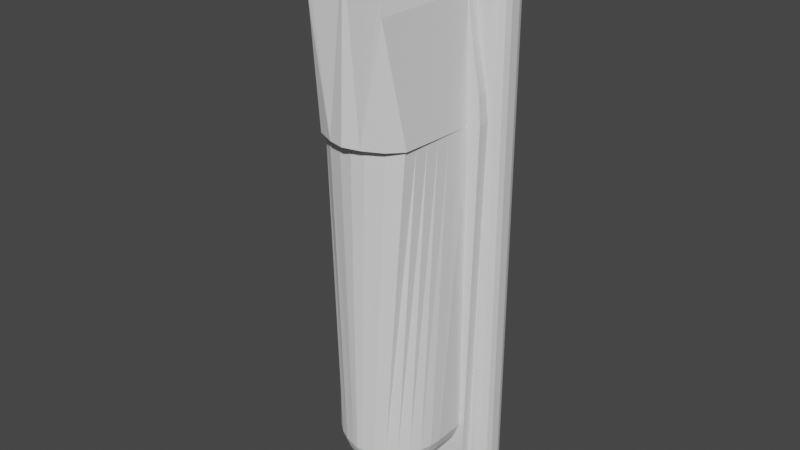 # Source: walllampblend.blend  (saved by Blender 3.3.6; exported with 4.5.12 LTS)
import bpy
from mathutils import Matrix  # noqa: F401  (used for matrix-valued properties, if any)

bpy.ops.wm.read_factory_settings(use_empty=True)
scene = bpy.context.scene
scene.name = 'Scene'

# ---- collections
col_collection = bpy.data.collections.new('Collection'); scene.collection.children.link(col_collection)

# ---- materials (node trees are filled in below, after node groups)
mat_material = bpy.data.materials.new('Material')
mat_material.alpha_threshold = 0.0
mat_material.use_transparent_shadow = False
mat_material.roughness = 0.5
mat_material.line_color = (0.0, 0.0, 0.0, 1.0)

# ---- material node trees
mat_material.use_nodes = True; mat_material.node_tree.nodes.clear()
_N = mat_material.node_tree.nodes; _L = mat_material.node_tree.links
n0 = _N.new('ShaderNodeOutputMaterial'); n0.name = 'Material Output'; n0.location = (300, 300)
n1 = _N.new('ShaderNodeBsdfPrincipled'); n1.name = 'Principled BSDF'; n1.location = (10, 300)
n1.distribution = 'GGX'
n1.subsurface_method = 'RANDOM_WALK_SKIN'
n1.inputs[3].default_value = 1.45
n1.inputs[27].default_value = (0.0, 0.0, 0.0, 1.0)
n1.inputs[28].default_value = 1.0
_L.new(n1.outputs[0], n0.inputs[0])
n0.is_active_output = True

# ---- world
world_world = bpy.data.worlds.new('World'); scene.world = world_world
world_world.use_nodes = True; world_world.node_tree.nodes.clear()
_N = world_world.node_tree.nodes; _L = world_world.node_tree.links
n0 = _N.new('ShaderNodeOutputWorld'); n0.name = 'World Output'; n0.location = (300, 300)
n1 = _N.new('ShaderNodeBackground'); n1.name = 'Background'; n1.location = (10, 300)
n1.inputs[0].default_value = (0.05088, 0.05088, 0.05088, 1.0)
_L.new(n1.outputs[0], n0.inputs[0])
n0.is_active_output = True
world_world.color = (0.05088, 0.05088, 0.05088)
world_world.use_sun_shadow = False
world_world.sun_shadow_jitter_overblur = 0.0

# ---- meshes
me_cube = bpy.data.meshes.new('Cube')
me_cube.from_pydata([(0.3324, -0.02268, -1.221), (0.3238, -0.04844, -1.221), (0.3286, -0.02221, -1.25), (0.3205, -0.04735, -1.25), (0.3204, -0.02046, -1.274), (0.3136, -0.04328, -1.273), (0.3128, -0.01906, -1.288), (0.3076, -0.04002, -1.285), (0.2256, -0.0833, -1.276), (0.2256, -0.07243, -1.293), (0.2543, -0.07912, -1.277), (0.2541, -0.06891, -1.293), (0.2801, -0.0833, -1.221), (0.281, -0.07906, -1.25), (0.2795, -0.06997, -1.275), (0.278, -0.06134, -1.289), (0.3039, -0.06834, -1.221), (0.303, -0.06493, -1.25), (0.2988, -0.05805, -1.273), (0.2955, -0.05206, -1.285), (0.2256, -0.02268, -1.328), (0.2544, -0.02226, -1.324), (0.2787, -0.02047, -1.316), (0.2968, -0.01854, -1.306), (0.2256, -0.04844, -1.32), (0.2541, -0.04747, -1.316), (0.2775, -0.0433, -1.309), (0.2943, -0.03879, -1.301), (-0.2303, -0.02268, -1.328), (-0.2303, -0.04844, -1.32), (-0.2589, -0.02221, -1.324), (-0.2587, -0.04735, -1.316), (-0.2833, -0.02046, -1.316), (-0.2822, -0.04328, -1.309), (-0.3015, -0.01854, -1.306), (-0.299, -0.03879, -1.301), (-0.2848, -0.0833, -1.221), (-0.3086, -0.06834, -1.221), (-0.2857, -0.07912, -1.25), (-0.3075, -0.06505, -1.25), (-0.2303, -0.0833, -1.276), (-0.2593, -0.07906, -1.277), (-0.2842, -0.06997, -1.275), (-0.3035, -0.05809, -1.273), (-0.2303, -0.07243, -1.293), (-0.2589, -0.0688, -1.293), (-0.2828, -0.06132, -1.289), (-0.3002, -0.05207, -1.285), (-0.3371, -0.02268, -1.221), (-0.3332, -0.02226, -1.25), (-0.325, -0.02047, -1.274), (-0.3175, -0.01907, -1.288), (-0.3285, -0.04844, -1.221), (-0.3251, -0.04747, -1.25), (-0.3182, -0.0433, -1.273), (-0.3122, -0.04003, -1.285), (0.3324, 0.0, -1.221), (0.3286, 0.0, -1.25), (0.3204, 0.0, -1.274), (0.3128, 0.0, -1.288), (0.2256, 0.0, -1.328), (0.2544, 0.0, -1.324), (0.2787, 0.0, -1.316), (0.2968, 0.0, -1.306), (-0.2303, 0.0, -1.328), (-0.2589, 0.0, -1.324), (-0.2833, 0.0, -1.316), (-0.3015, 0.0, -1.306), (-0.3371, 0.0, -1.221), (-0.3332, 0.0, -1.25), (-0.325, 0.0, -1.274), (-0.3175, 0.0, -1.288), (-0.2848, -0.08321, 0.0), (-0.3086, -0.06826, 0.0), (-0.3284, -0.04842, 0.0), (-0.337, -0.02267, 0.0), (0.2801, -0.08322, 0.0), (0.3039, -0.06827, 0.0), (0.3238, -0.04842, 0.0), (0.3323, -0.02267, 0.0), (-0.337, 0.0, 0.0), (0.3323, 0.0, 0.0)], [], [(2, 4, 58, 57), (20, 28, 64, 60), (28, 30, 65, 64), (0, 1, 3, 2), (1, 16, 17, 3), (34, 51, 71, 67), (2, 3, 5, 4), (3, 17, 18, 5), (32, 34, 67, 66), (4, 5, 7, 6), (5, 18, 19, 7), (8, 9, 11, 10), (9, 24, 25, 11), (40, 8, 10, 14, 13, 12, 76, 72, 36, 38, 42, 41), (10, 11, 15, 14), (11, 25, 26, 15), (12, 13, 17, 16), (13, 14, 18, 17), (14, 15, 19, 18), (15, 26, 27, 19), (51, 50, 70, 71), (50, 49, 69, 70), (49, 48, 68, 69), (20, 21, 25, 24), (21, 22, 26, 25), (22, 23, 27, 26), (23, 6, 7, 27), (7, 19, 27), (0, 2, 57, 56), (79, 0, 56, 81), (30, 32, 66, 65), (6, 23, 63, 59), (28, 29, 31, 30), (29, 44, 45, 31), (4, 6, 59, 58), (30, 31, 33, 32), (31, 45, 46, 33), (23, 22, 62, 63), (32, 33, 35, 34), (33, 46, 47, 35), (36, 37, 39, 38), (37, 52, 53, 39), (38, 39, 43, 42), (39, 53, 54, 43), (40, 41, 45, 44), (41, 42, 46, 45), (42, 43, 47, 46), (43, 54, 55, 47), (22, 21, 61, 62), (48, 49, 53, 52), (49, 50, 54, 53), (50, 51, 55, 54), (51, 34, 35, 55), (35, 47, 55), (76, 12, 16, 77), (77, 16, 1, 78), (78, 1, 0, 79), (21, 20, 60, 61), (28, 20, 24, 29), (29, 24, 9, 44), (44, 9, 8, 40), (48, 75, 80, 68), (52, 74, 75, 48), (37, 73, 74, 52), (36, 72, 73, 37)])
_uv = me_cube.uv_layers.new(name='UVMap')
_uv.uv.foreach_set('vector', [0.3844, 0.6901, 0.382, 0.688, 0.3815, 0.6655, 0.3841, 0.6668, 0.3307, 0.6899, 0.1693, 0.6899, 0.1688, 0.6663, 0.3312, 0.6663, 0.1693, 0.6899, 0.1591, 0.6901, 0.1578, 0.6668, 0.1688, 0.6663, 0.3873, 0.6899, 0.3873, 0.7058, 0.3845, 0.7048, 0.3844, 0.6901, 0.3873, 0.7058, 0.3873, 0.7667, 0.3845, 0.7671, 0.3845, 0.7048, 0.1437, 0.6855, 0.1201, 0.6847, 0.1222, 0.6638, 0.1405, 0.6643, 0.3844, 0.6901, 0.3845, 0.7048, 0.3822, 0.701, 0.382, 0.688, 0.3845, 0.7048, 0.3845, 0.7671, 0.3822, 0.7685, 0.3822, 0.701, 0.1504, 0.688, 0.1437, 0.6855, 0.1405, 0.6643, 0.1486, 0.6655, 0.382, 0.688, 0.3822, 0.701, 0.381, 0.6979, 0.3804, 0.6862, 0.3822, 0.701, 0.3822, 0.7685, 0.377, 0.7697, 0.381, 0.6979, 0.382, 0.7944, 0.3769, 0.7944, 0.3769, 0.7843, 0.3819, 0.7843, 0.3306, 0.7623, 0.3306, 0.7058, 0.3406, 0.7049, 0.3408, 0.763, 0.382, 0.9556, 0.382, 0.7944, 0.3819, 0.7843, 0.382, 0.7754, 0.3845, 0.7748, 0.3873, 0.7751, 0.5001, 0.7751, 0.5001, 0.9749, 0.3873, 0.9749, 0.3845, 0.9752, 0.382, 0.9747, 0.3819, 0.9658, 0.3819, 0.7843, 0.3769, 0.7843, 0.3769, 0.7759, 0.382, 0.7754, 0.3408, 0.763, 0.3406, 0.7049, 0.3489, 0.701, 0.3493, 0.7647, 0.3873, 0.7751, 0.3845, 0.7748, 0.3845, 0.7671, 0.3873, 0.7667, 0.3845, 0.7748, 0.382, 0.7754, 0.3822, 0.7685, 0.3845, 0.7671, 0.382, 0.7754, 0.3769, 0.7759, 0.377, 0.7697, 0.3822, 0.7685, 0.3493, 0.7647, 0.3489, 0.701, 0.3549, 0.6968, 0.3554, 0.7627, 0.3769, 0.06216, 0.3819, 0.06201, 0.3806, 0.0845, 0.3764, 0.0848, 0.3819, 0.06201, 0.3844, 0.05984, 0.3841, 0.08337, 0.3806, 0.0845, 0.3844, 0.05984, 0.3873, 0.06015, 0.3871, 0.08373, 0.3841, 0.08337, 0.3307, 0.6899, 0.341, 0.6902, 0.3406, 0.7049, 0.3306, 0.7058, 0.341, 0.6902, 0.3497, 0.688, 0.3489, 0.701, 0.3406, 0.7049, 0.3497, 0.688, 0.3564, 0.6855, 0.3549, 0.6968, 0.3489, 0.701, 0.3564, 0.6855, 0.3804, 0.6862, 0.381, 0.6979, 0.3549, 0.6968, 0.3597, 0.7045, 0.3554, 0.7627, 0.3549, 0.6968, 0.3873, 0.6899, 0.3844, 0.6901, 0.3841, 0.6668, 0.3871, 0.6663, 0.5001, 0.6899, 0.3873, 0.6899, 0.3871, 0.6663, 0.5001, 0.6663, 0.1591, 0.6901, 0.1504, 0.688, 0.1486, 0.6655, 0.1578, 0.6668, 0.3804, 0.6862, 0.3564, 0.6855, 0.3601, 0.6643, 0.3811, 0.6645, 0.1693, 0.6899, 0.1694, 0.7058, 0.1594, 0.7048, 0.1591, 0.6901, 0.1694, 0.7058, 0.1694, 0.7623, 0.1592, 0.7631, 0.1594, 0.7048, 0.382, 0.688, 0.3804, 0.6862, 0.3811, 0.6645, 0.3815, 0.6655, 0.1591, 0.6901, 0.1594, 0.7048, 0.1511, 0.701, 0.1504, 0.688, 0.1594, 0.7048, 0.1592, 0.7631, 0.1507, 0.7648, 0.1511, 0.701, 0.3564, 0.6855, 0.3497, 0.688, 0.3514, 0.6654, 0.3601, 0.6643, 0.1504, 0.688, 0.1511, 0.701, 0.1451, 0.6968, 0.1437, 0.6855, 0.1511, 0.701, 0.1507, 0.7648, 0.1422, 0.7627, 0.1451, 0.6968, 0.3873, 0.9749, 0.3873, 1.0, 0.3845, 1.0, 0.3845, 0.9752, 0.3873, 0.0, 0.3873, 0.04422, 0.3845, 0.04513, 0.3845, 0.0, 0.3845, 0.9752, 0.3845, 1.0, 0.3822, 1.0, 0.382, 0.9747, 0.3845, 0.0, 0.3845, 0.04513, 0.3822, 0.04903, 0.3822, 0.0, 0.382, 0.9556, 0.3819, 0.9658, 0.3769, 0.9657, 0.3769, 0.9556, 0.3819, 0.9658, 0.382, 0.9747, 0.3769, 0.9741, 0.3769, 0.9657, 0.382, 0.9747, 0.3822, 1.0, 0.377, 0.9854, 0.3769, 0.9741, 0.3822, 0.0, 0.3822, 0.04903, 0.377, 0.05209, 0.377, 0.0, 0.3497, 0.688, 0.341, 0.6902, 0.3422, 0.6666, 0.3514, 0.6654, 0.3873, 0.06015, 0.3844, 0.05984, 0.3845, 0.04513, 0.3873, 0.04422, 0.3844, 0.05984, 0.3819, 0.06201, 0.3822, 0.04903, 0.3845, 0.04513, 0.3819, 0.06201, 0.3769, 0.06216, 0.377, 0.05209, 0.3822, 0.04903, 0.1201, 0.6847, 0.1437, 0.6855, 0.1451, 0.6968, 0.1202, 0.7045, 0.1451, 0.6968, 0.1422, 0.7627, 0.1202, 0.7045, 0.5001, 0.7751, 0.3873, 0.7751, 0.3873, 0.7667, 0.5001, 0.7667, 0.5001, 0.7667, 0.3873, 0.7667, 0.3873, 0.7058, 0.5001, 0.7058, 0.5001, 0.7058, 0.3873, 0.7058, 0.3873, 0.6899, 0.5001, 0.6899, 0.341, 0.6902, 0.3307, 0.6899, 0.3312, 0.6663, 0.3422, 0.6666, 0.1693, 0.6899, 0.3307, 0.6899, 0.3306, 0.7058, 0.1694, 0.7058, 0.1694, 0.7058, 0.3306, 0.7058, 0.3306, 0.7623, 0.1694, 0.7623, 0.3769, 0.9556, 0.3769, 0.7944, 0.382, 0.7944, 0.382, 0.9556, 0.3873, 0.06015, 0.5001, 0.06014, 0.5001, 0.08371, 0.3871, 0.08373, 0.3873, 0.04422, 0.5001, 0.04425, 0.5001, 0.06014, 0.3873, 0.06015, 0.3873, 0.0, 0.5001, 0.0, 0.5001, 0.04425, 0.3873, 0.04422, 0.3873, 0.9749, 0.5001, 0.9749, 0.5001, 1.0, 0.3873, 1.0])
me_cube.materials.append(mat_material)
me_cube.use_mirror_vertex_groups = False
me_cube.update()
me_circle = bpy.data.meshes.new('Circle')
me_circle.from_pydata([(0.0, 1.112, 3.875), (0.0, -1.032, 3.709), (-1.051, 1.112, 3.066), (-0.8024, -1.029, 2.96), (-0.9874, 1.112, 3.296), (-0.7135, -1.032, 3.212), (-0.5699, -1.032, 3.423), (-0.422, -1.032, 3.544), (-0.2533, -1.032, 3.635), (-0.1397, 1.112, 3.863), (-0.07022, -1.032, 3.69), (-0.8512, -1.021, 2.618), (-0.7836, -0.8842, 0.06882), (-1.061, -0.5878, 0.06882), (-1.158, 1.112, 0.06882), (-0.3689, -1.082, 0.06882), (-0.6904, -0.7549, 0.02238), (-0.9887, -0.5452, 0.02238), (-1.165, 1.112, 0.0668), (-0.3094, -0.8918, 0.02238), (0.0, -0.9354, 0.02238), (0.0, 1.112, 0.0668), (-0.4659, 1.112, 0.0668), (-0.4659, -0.398, 0.0668), (0.0, 1.509, 3.875), (-1.051, 1.509, 3.066), (-0.9874, 1.509, 3.296), (-0.1397, 1.509, 3.863), (-1.158, 1.504, 0.2808), (-0.3689, 1.504, 0.2808), (-1.165, 1.509, 0.0668), (0.0, 1.509, 0.0668), (-0.3713, 1.509, 0.0668), (0.0, 0.1507, -7.993), (0.0, -0.1084, -7.917), (0.0, -0.8369, -7.199), (0.0, -0.7141, -7.428), (0.0, -0.549, -7.629), (0.0, -0.3478, -7.795), (0.0, -0.1182, -7.917), (0.0, 0.131, -7.993), (-0.1102, -0.8133, -7.199), (-0.08626, -0.6929, -7.428), (-0.05404, -0.531, -7.629), (-0.01478, -0.3336, -7.795), (0.0, 0.1359, -7.993), (-0.3792, -0.8227, -6.945), (-0.3404, -0.7435, -7.199), (-0.2934, -0.6301, -7.428), (-0.2302, -0.4775, -7.629), (-0.1532, -0.2916, -7.795), (-0.06532, -0.07948, -7.917), (-0.5525, -0.6301, -7.199), (-0.4843, -0.5281, -7.428), (-0.3925, -0.3907, -7.629), (-0.2807, -0.2234, -7.795), (-0.1532, -0.03252, -7.917), (-0.01478, 0.1746, -7.993), (-0.8037, -0.5392, -6.945), (-0.7384, -0.4775, -7.199), (-0.6516, -0.3907, -7.428), (-0.5348, -0.274, -7.629), (-0.3925, -0.1317, -7.795), (-0.2302, 0.03068, -7.917), (-0.05404, 0.2068, -7.993), (0.0, 0.39, -8.018), (-0.891, -0.2916, -7.199), (-0.7889, -0.2234, -7.428), (-0.6516, -0.1317, -7.629), (-0.4843, -0.01986, -7.795), (-0.2934, 0.1077, -7.917), (-0.08626, 0.2461, -7.993), (-1.004, -0.07948, -7.199), (-0.891, -0.03252, -7.428), (-0.7384, 0.03068, -7.629), (-0.5525, 0.1077, -7.795), (-0.3404, 0.1956, -7.917), (-0.1102, 0.2909, -7.993), (-1.074, 0.1507, -7.199), (-0.9538, 0.1746, -7.428), (-0.7918, 0.2068, -7.629), (-0.5945, 0.2461, -7.795), (-0.3693, 0.2909, -7.917), (-0.1249, 0.3395, -7.993), (-1.098, 0.39, -7.199), (-0.975, 0.39, -7.428), (-0.8099, 0.39, -7.629), (-0.6086, 0.39, -7.795), (-0.379, 0.39, -7.917), (-0.1299, 0.39, -7.993), (0.0, -0.9223, -6.945), (-0.1338, -0.8972, -6.945), (-0.6055, -0.7019, -6.945), (-0.9665, -0.341, -6.945), (-1.087, -0.1148, -6.945), (-1.162, 0.1305, -6.945), (-1.187, 0.3857, -6.945), (0.0, 1.112, -8.018), (-1.098, 1.112, -7.199), (-0.975, 1.112, -7.428), (-0.8099, 1.112, -7.629), (-0.6086, 1.112, -7.795), (-0.379, 1.112, -7.917), (-0.1299, 1.112, -7.993), (-1.187, 1.112, -6.945), (-1.018, -0.2569, 0.02978), (-1.047, 0.03138, 0.03718), (-1.077, 0.3197, 0.04459), (-1.106, 0.608, 0.05199), (-1.135, 0.8963, 0.0594), (-0.5824, 1.112, 0.0668), (-0.6988, 1.112, 0.0668), (-0.8152, 1.112, 0.0668), (-0.9317, 1.112, 0.0668), (-1.048, 1.112, 0.0668), (-0.07507, 1.112, 0.0668), (-0.1728, 1.112, 0.0668), (-0.2705, 1.112, 0.0668), (-0.3682, 1.112, 0.0668), (-0.553, -0.4225, 0.0594), (-0.6402, -0.4471, 0.05199), (-0.7273, -0.4716, 0.04459), (-0.8144, -0.4962, 0.03718), (-0.9016, -0.5207, 0.02978), (0.0, -0.398, 0.0668), (-0.07507, -0.398, 0.0668), (-0.1728, -0.398, 0.0668), (-0.2705, -0.398, 0.0668), (-0.3682, -0.398, 0.0668), (0.0, 0.1295, 0.0668), (0.0, 0.3933, 0.0668), (0.0, 0.6571, 0.0668), (-0.4659, -0.1342, 0.0668), (-0.4659, 0.1295, 0.0668), (-0.4659, 0.3933, 0.0668), (-0.4659, 0.6571, 0.0668), (-0.4659, 0.9208, 0.0668), (-0.07507, 0.9208, 0.0668), (-0.1728, 0.9208, 0.0668), (-0.2705, 0.9208, 0.0668), (-0.3682, 0.9208, 0.0668), (-0.07507, 0.6571, 0.0668), (-0.1728, 0.6571, 0.0668), (-0.2705, 0.6571, 0.0668), (-0.3682, 0.6571, 0.0668), (-0.07507, 0.3933, 0.0668), (-0.1728, 0.3933, 0.0668), (-0.2705, 0.3933, 0.0668), (-0.3682, 0.3933, 0.0668), (-0.07507, 0.1295, 0.0668), (-0.1728, 0.1295, 0.0668), (-0.2705, 0.1295, 0.0668), (-0.3682, 0.1295, 0.0668), (-0.07507, -0.1342, 0.0668), (-0.1728, -0.1342, 0.0668), (-0.2705, -0.1342, 0.0668), (-0.3682, -0.1342, 0.0668), (0.0, 0.9208, 0.0668), (0.0, -0.1342, 0.0668), (-0.5775, 0.9167, 0.06557), (-0.689, 0.9127, 0.06433), (-0.8006, 0.9086, 0.0631), (-0.9121, 0.9045, 0.06186), (-1.024, 0.9004, 0.06063), (-0.5726, 0.6489, 0.06433), (-0.6793, 0.6407, 0.06186), (-0.7859, 0.6325, 0.0594), (-0.8926, 0.6244, 0.05693), (-0.9993, 0.6162, 0.05446), (-0.5677, 0.381, 0.0631), (-0.6695, 0.3688, 0.0594), (-0.7713, 0.3565, 0.05569), (-0.873, 0.3442, 0.05199), (-0.9748, 0.332, 0.04829), (-0.5628, 0.1132, 0.06186), (-0.6597, 0.09682, 0.05693), (-0.7566, 0.08046, 0.05199), (-0.8535, 0.0641, 0.04706), (-0.9504, 0.04774, 0.04212), (-0.5579, -0.1547, 0.06063), (-0.6499, -0.1751, 0.05446), (-0.742, -0.1956, 0.04829), (-0.834, -0.216, 0.04212), (-0.926, -0.2365, 0.03595), (0.0, -1.181, 0.07614), (0.0, 1.508, 0.2881), (-1.165, 1.112, -7.631), (0.0, 1.112, -8.045), (-0.4659, 1.112, -8.045), (-0.4659, 1.509, -8.045), (-1.165, 1.509, -7.631), (0.0, 1.509, -8.045), (-1.45, 1.112, 0.05777), (-1.278, 1.509, -7.795), (-1.278, 1.112, -7.795), (0.0, 1.112, -8.211), (-0.4659, 1.112, -8.211), (-0.4659, 1.509, -8.211), (0.0, 1.509, -8.211), (-0.7287, 1.509, -8.204), (-0.8918, 1.509, -8.184), (-1.023, 1.509, -8.152), (-1.22, 1.509, -7.864), (-1.22, 1.112, -7.864), (-1.023, 1.112, -8.152), (-0.8918, 1.112, -8.184), (-0.7287, 1.112, -8.204), (-0.4084, 1.112, 3.823), (-0.6363, 1.112, 3.696), (-0.7879, 1.112, 3.574), (-1.095, 1.112, 2.702), (-0.4084, 1.504, 3.823), (-1.095, 1.504, 2.702), (-0.7879, 1.506, 3.574), (-0.6363, 1.505, 3.696), (0.0, 1.112, 0.2881), (0.0, 1.504, 0.2881), (-1.175, 1.112, 2.092), (-1.208, 1.112, 1.868), (-1.239, 1.112, 1.697), (-1.271, 1.112, 1.525), (-1.302, 1.504, 1.354), (-1.271, 1.504, 1.525), (-1.239, 1.504, 1.697), (-1.208, 1.504, 1.868), (-1.175, 1.504, 2.092), (-1.302, 1.112, 1.354), (-1.158, 1.112, 0.2808), (-1.359, 1.112, 1.009), (-1.404, 1.112, 0.7421), (-1.432, 1.112, 0.3902), (-1.452, 1.112, 0.1769), (-1.45, 1.509, 0.05777), (-1.158, 1.504, 0.2808), (-1.452, 1.507, 0.1769), (-1.432, 1.506, 0.3902), (-1.404, 1.505, 0.7421), (-1.359, 1.504, 1.009)], [], [(11, 15, 184, 1, 10, 8, 7, 6, 5, 3), (2, 3, 5, 4), (4, 5, 6, 209), (209, 6, 7, 208), (208, 7, 8, 207), (207, 8, 10, 9), (9, 10, 1, 0), (13, 14, 18, 109, 108, 107, 106, 105, 17), (12, 13, 17, 16), (15, 19, 20, 184), (210, 11, 3, 2), (15, 12, 16, 19), (9, 0, 24, 27), (2, 4, 26, 25), (11, 12, 15), (12, 11, 13), (11, 210, 14), (13, 11, 14), (207, 9, 27, 211), (23, 19, 16, 17, 123, 122, 121, 120, 119), (183, 123, 17, 105), (4, 209, 213, 26), (14, 210, 212, 28), (156, 128, 23, 132), (124, 20, 19, 23, 128, 127, 126, 125), (28, 29, 32, 30), (30, 32, 189, 190), (18, 30, 190, 186), (65, 33, 45), (45, 34, 39, 40), (65, 40, 45), (35, 90, 91, 41), (36, 35, 41, 42), (37, 36, 42, 43), (38, 37, 43, 44), (39, 38, 44, 34), (43, 42, 48, 49), (44, 43, 49, 50), (34, 44, 50, 51), (45, 34, 51, 33), (41, 91, 46, 47), (42, 41, 47, 48), (65, 33, 57), (47, 46, 92, 52), (48, 47, 52, 53), (49, 48, 53, 54), (50, 49, 54, 55), (51, 50, 55, 56), (33, 51, 56, 57), (54, 53, 60, 61), (55, 54, 61, 62), (56, 55, 62, 63), (57, 56, 63, 64), (65, 57, 64), (52, 92, 58, 59), (53, 52, 59, 60), (65, 64, 71), (59, 58, 93, 66), (60, 59, 66, 67), (61, 60, 67, 68), (62, 61, 68, 69), (63, 62, 69, 70), (64, 63, 70, 71), (69, 68, 74, 75), (70, 69, 75, 76), (71, 70, 76, 77), (65, 71, 77), (66, 93, 94, 72), (67, 66, 72, 73), (68, 67, 73, 74), (72, 94, 95, 78), (73, 72, 78, 79), (74, 73, 79, 80), (75, 74, 80, 81), (76, 75, 81, 82), (77, 76, 82, 83), (65, 77, 83), (82, 81, 87, 88), (83, 82, 88, 89), (65, 83, 89), (78, 95, 96, 84), (79, 78, 84, 85), (80, 79, 85, 86), (81, 80, 86, 87), (90, 20, 19, 91), (91, 19, 16, 46), (46, 16, 17, 92), (92, 17, 105, 58), (58, 105, 106, 93), (93, 106, 107, 94), (94, 107, 108, 95), (95, 108, 109, 96), (87, 86, 100, 101), (88, 87, 101, 102), (65, 89, 103, 97), (89, 88, 102, 103), (96, 109, 18, 104), (85, 84, 98, 99), (84, 96, 104, 98), (86, 85, 99, 100), (118, 140, 136, 22), (140, 144, 135, 136), (144, 148, 134, 135), (148, 152, 133, 134), (152, 156, 132, 133), (21, 157, 137, 115), (115, 137, 138, 116), (116, 138, 139, 117), (117, 139, 140, 118), (157, 131, 141, 137), (137, 141, 142, 138), (138, 142, 143, 139), (139, 143, 144, 140), (131, 130, 145, 141), (141, 145, 146, 142), (142, 146, 147, 143), (143, 147, 148, 144), (130, 129, 149, 145), (145, 149, 150, 146), (146, 150, 151, 147), (147, 151, 152, 148), (129, 158, 153, 149), (149, 153, 154, 150), (150, 154, 155, 151), (151, 155, 156, 152), (158, 124, 125, 153), (153, 125, 126, 154), (154, 126, 127, 155), (155, 127, 128, 156), (114, 163, 109, 18), (163, 168, 108, 109), (168, 173, 107, 108), (173, 178, 106, 107), (178, 183, 105, 106), (22, 136, 159, 110), (110, 159, 160, 111), (111, 160, 161, 112), (112, 161, 162, 113), (113, 162, 163, 114), (136, 135, 164, 159), (159, 164, 165, 160), (160, 165, 166, 161), (161, 166, 167, 162), (162, 167, 168, 163), (135, 134, 169, 164), (164, 169, 170, 165), (165, 170, 171, 166), (166, 171, 172, 167), (167, 172, 173, 168), (134, 133, 174, 169), (169, 174, 175, 170), (170, 175, 176, 171), (171, 176, 177, 172), (172, 177, 178, 173), (133, 132, 179, 174), (174, 179, 180, 175), (175, 180, 181, 176), (176, 181, 182, 177), (177, 182, 183, 178), (132, 23, 119, 179), (179, 119, 120, 180), (180, 120, 121, 181), (181, 121, 122, 182), (182, 122, 123, 183), (32, 29, 185, 31), (189, 191, 198, 197), (110, 111, 112, 113, 114, 18, 186, 188, 22), (21, 115, 116, 117, 118, 22, 188, 187), (191, 189, 32, 31), (188, 186, 206, 196), (187, 188, 196, 195), (190, 189, 197, 199), (206, 186, 194, 203, 204, 205), (186, 190, 193, 194), (30, 18, 192, 232), (193, 194, 192, 232), (192, 194, 186, 18), (30, 190, 193, 232), (190, 199, 200, 201, 202, 193), (196, 206, 199, 197), (195, 196, 197, 198), (194, 193, 202, 203), (203, 202, 201, 204), (204, 201, 200, 205), (205, 200, 199, 206), (14, 28, 24, 0), (24, 211, 207, 0), (207, 211, 214, 208), (208, 214, 213, 209), (2, 25, 212, 210), (28, 24, 216), (14, 215, 0), (226, 227, 14, 0, 207, 208, 209, 4, 2, 210, 217, 218, 219, 220), (28, 30, 232, 233), (210, 212, 225, 217), (217, 225, 224, 218), (218, 224, 223, 219), (219, 223, 222, 220), (220, 222, 221, 226), (226, 228, 227), (228, 229, 227), (229, 230, 227), (230, 231, 227), (231, 192, 227), (232, 234, 233), (234, 235, 233), (235, 236, 233), (236, 237, 233), (237, 221, 233), (226, 221, 237, 228), (228, 237, 236, 229), (229, 236, 235, 230), (230, 235, 234, 231), (231, 234, 232, 192), (18, 14, 227, 192), (28, 233, 221, 222, 223, 224, 225, 212, 25, 26, 213, 214, 211, 24)])
_uv = me_circle.uv_layers.new(name='UVMap')
_uv.uv.foreach_set('vector', [0.01105, 0.25, 0.13, 0.25, 0.25, 0.25, 0.0, 1.0, 0.03125, 1.0, 0.0625, 1.0, 0.09375, 1.0, 0.125, 1.0, 0.1519, 0.955, 0.1346, 0.775, 0.1875, 0.5, 0.1346, 0.775, 0.1519, 0.955, 0.1562, 0.5, 0.1562, 0.5, 0.1519, 0.955, 0.125, 1.0, 0.1202, 0.5, 0.1202, 0.5, 0.125, 1.0, 0.09375, 1.0, 0.09587, 0.5, 0.09587, 0.5, 0.09375, 1.0, 0.0625, 1.0, 0.0625, 0.5, 0.0625, 0.5, 0.0625, 1.0, 0.03125, 1.0, 0.03125, 0.5, 0.03125, 0.5, 0.03125, 1.0, 0.0, 1.0, 0.0, 0.5, 0.25, 0.875, 0.25, 0.75, 0.25, 0.75, 0.25, 0.7708, 0.25, 0.7917, 0.25, 0.8125, 0.25, 0.8333, 0.25, 0.8542, 0.25, 0.875, 0.25, 1.0, 0.25, 0.875, 0.25, 0.875, 0.25, 1.0, 0.13, 0.25, 0.13, 0.25, 0.25, 0.25, 0.25, 0.25, 0.2187, 0.5, 0.01105, 0.25, 0.1346, 0.775, 0.1875, 0.5, 0.13, 0.25, 0.01, 0.25, 0.01, 0.25, 0.13, 0.25, 0.03125, 0.5, 0.0, 0.5, 0.0, 0.5, 0.03125, 0.5, 0.1875, 0.5, 0.1562, 0.5, 0.1562, 0.5, 0.1875, 0.5, 0.01105, 0.25, 0.01, 0.25, 0.13, 0.25, 0.25, 1.0, 0.25, 0.9994, 0.25, 0.875, 0.25, 0.9994, 0.2187, 0.5, 0.25, 0.75, 0.25, 0.875, 0.25, 0.9994, 0.25, 0.75, 0.0625, 0.5, 0.03125, 0.5, 0.03125, 0.5, 0.0625, 0.5, 0.39, 0.6719, 0.31, 0.8125, 0.25, 1.0, 0.315, 0.8125, 0.3275, 0.7891, 0.34, 0.7656, 0.3525, 0.7422, 0.365, 0.7188, 0.3775, 0.6953, 0.3387, 0.7591, 0.3275, 0.7891, 0.315, 0.8125, 0.3258, 0.7812, 0.1562, 0.5, 0.1295, 0.5, 0.1295, 0.5, 0.1562, 0.5, 0.25, 0.75, 0.2187, 0.5, 0.25, 0.4396, 0.25, 0.75, 0.4162, 0.6263, 0.4025, 0.6484, 0.39, 0.6719, 0.4033, 0.6484, 0.465, 0.5312, 0.37, 0.625, 0.31, 0.8125, 0.39, 0.6719, 0.4025, 0.6484, 0.415, 0.625, 0.4275, 0.6016, 0.44, 0.5781, 0.25, 0.75, 0.63, 0.25, 0.63, 0.25, 0.25, 0.75, 0.25, 0.75, 0.63, 0.25, 0.25, 0.625, 0.25, 0.75, 0.25, 0.75, 0.25, 0.75, 0.25, 0.75, 0.25, 0.75, 0.2969, 0.0, 0.3125, 0.0625, 0.2812, 0.0625, 0.2812, 0.0625, 0.2812, 0.125, 0.25, 0.125, 0.25, 0.0625, 0.2344, 0.0, 0.25, 0.0625, 0.2188, 0.0625, 0.25, 0.375, 0.25, 0.4375, 0.2188, 0.4375, 0.2188, 0.375, 0.25, 0.3125, 0.25, 0.375, 0.2188, 0.375, 0.2188, 0.3125, 0.25, 0.25, 0.25, 0.3125, 0.2188, 0.3125, 0.2188, 0.25, 0.25, 0.1875, 0.25, 0.25, 0.2188, 0.25, 0.2188, 0.1875, 0.25, 0.125, 0.25, 0.1875, 0.2188, 0.1875, 0.2188, 0.125, 0.2188, 0.25, 0.2188, 0.3125, 0.1875, 0.3125, 0.1875, 0.25, 0.2188, 0.1875, 0.2188, 0.25, 0.1875, 0.25, 0.1875, 0.1875, 0.2188, 0.125, 0.2188, 0.1875, 0.1875, 0.1875, 0.1875, 0.125, 0.2188, 0.0625, 0.2188, 0.125, 0.1875, 0.125, 0.1875, 0.0625, 0.2188, 0.375, 0.2188, 0.4375, 0.1875, 0.4375, 0.1875, 0.375, 0.2188, 0.3125, 0.2188, 0.375, 0.1875, 0.375, 0.1875, 0.3125, 0.1719, 0.0, 0.1875, 0.0625, 0.1563, 0.0625, 0.1875, 0.375, 0.1875, 0.4375, 0.1562, 0.4375, 0.1563, 0.375, 0.1875, 0.3125, 0.1875, 0.375, 0.1563, 0.375, 0.1562, 0.3125, 0.1875, 0.25, 0.1875, 0.3125, 0.1562, 0.3125, 0.1562, 0.25, 0.1875, 0.1875, 0.1875, 0.25, 0.1562, 0.25, 0.1562, 0.1875, 0.1875, 0.125, 0.1875, 0.1875, 0.1562, 0.1875, 0.1562, 0.125, 0.1875, 0.0625, 0.1875, 0.125, 0.1562, 0.125, 0.1563, 0.0625, 0.1562, 0.25, 0.1562, 0.3125, 0.125, 0.3125, 0.125, 0.25, 0.1562, 0.1875, 0.1562, 0.25, 0.125, 0.25, 0.125, 0.1875, 0.1562, 0.125, 0.1562, 0.1875, 0.125, 0.1875, 0.125, 0.125, 0.1563, 0.0625, 0.1562, 0.125, 0.125, 0.125, 0.125, 0.0625, 0.1406, 0.0, 0.1563, 0.0625, 0.125, 0.0625, 0.1563, 0.375, 0.1562, 0.4375, 0.125, 0.4375, 0.125, 0.375, 0.1562, 0.3125, 0.1563, 0.375, 0.125, 0.375, 0.125, 0.3125, 0.1094, 0.0, 0.125, 0.0625, 0.09375, 0.0625, 0.125, 0.375, 0.125, 0.4375, 0.09375, 0.4375, 0.09375, 0.375, 0.125, 0.3125, 0.125, 0.375, 0.09375, 0.375, 0.09375, 0.3125, 0.125, 0.25, 0.125, 0.3125, 0.09375, 0.3125, 0.09375, 0.25, 0.125, 0.1875, 0.125, 0.25, 0.09375, 0.25, 0.09375, 0.1875, 0.125, 0.125, 0.125, 0.1875, 0.09375, 0.1875, 0.09375, 0.125, 0.125, 0.0625, 0.125, 0.125, 0.09375, 0.125, 0.09375, 0.0625, 0.09375, 0.1875, 0.09375, 0.25, 0.0625, 0.25, 0.0625, 0.1875, 0.09375, 0.125, 0.09375, 0.1875, 0.0625, 0.1875, 0.0625, 0.125, 0.09375, 0.0625, 0.09375, 0.125, 0.0625, 0.125, 0.0625, 0.0625, 0.07812, 0.0, 0.09375, 0.0625, 0.0625, 0.0625, 0.09375, 0.375, 0.09375, 0.4375, 0.0625, 0.4375, 0.0625, 0.375, 0.09375, 0.3125, 0.09375, 0.375, 0.0625, 0.375, 0.0625, 0.3125, 0.09375, 0.25, 0.09375, 0.3125, 0.0625, 0.3125, 0.0625, 0.25, 0.0625, 0.375, 0.0625, 0.4375, 0.03125, 0.4375, 0.03125, 0.375, 0.0625, 0.3125, 0.0625, 0.375, 0.03125, 0.375, 0.03125, 0.3125, 0.0625, 0.25, 0.0625, 0.3125, 0.03125, 0.3125, 0.03125, 0.25, 0.0625, 0.1875, 0.0625, 0.25, 0.03125, 0.25, 0.03125, 0.1875, 0.0625, 0.125, 0.0625, 0.1875, 0.03125, 0.1875, 0.03125, 0.125, 0.0625, 0.0625, 0.0625, 0.125, 0.03125, 0.125, 0.03125, 0.0625, 0.04687, 0.0, 0.0625, 0.0625, 0.03125, 0.0625, 0.03125, 0.125, 0.03125, 0.1875, 0.0, 0.1875, 0.0, 0.125, 0.03125, 0.0625, 0.03125, 0.125, 0.0, 0.125, 0.0, 0.0625, 0.01562, 0.0, 0.03125, 0.0625, 0.0, 0.0625, 0.03125, 0.375, 0.03125, 0.4375, 0.0, 0.4375, 0.0, 0.375, 0.03125, 0.3125, 0.03125, 0.375, 0.0, 0.375, 0.0, 0.3125, 0.03125, 0.25, 0.03125, 0.3125, 0.0, 0.3125, 0.0, 0.25, 0.03125, 0.1875, 0.03125, 0.25, 0.0, 0.25, 0.0, 0.1875, 0.5, 0.5, 0.5, 1.0, 0.4688, 1.0, 0.4688, 0.5, 0.4688, 0.5, 0.4688, 1.0, 0.4375, 1.0, 0.4375, 0.5, 0.4375, 0.5, 0.4375, 1.0, 0.4062, 1.0, 0.4062, 0.5, 0.4062, 0.5, 0.4062, 1.0, 0.375, 1.0, 0.375, 0.5, 0.375, 0.5, 0.375, 1.0, 0.3438, 1.0, 0.3438, 0.5, 0.3438, 0.5, 0.3438, 1.0, 0.3125, 1.0, 0.3125, 0.5, 0.3125, 0.5, 0.3125, 1.0, 0.2812, 1.0, 0.2812, 0.5, 0.2812, 0.5, 0.2812, 1.0, 0.25, 1.0, 0.25, 0.5, 0.0, 0.1875, 0.0, 0.25, 0.0, 0.25, 0.0, 0.1875, 0.0, 0.125, 0.0, 0.1875, 0.0, 0.1875, 0.0, 0.125, 0.01562, 0.0, 0.0, 0.0625, 0.0, 0.0625, 0.01562, 0.0, 0.0, 0.0625, 0.0, 0.125, 0.0, 0.125, 0.0, 0.0625, 0.25, 0.5, 0.25, 1.0, 0.25, 1.0, 0.25, 0.5, 0.0, 0.3125, 0.0, 0.375, 0.0, 0.375, 0.0, 0.3125, 0.0, 0.375, 0.0, 0.4375, 0.0, 0.4375, 0.0, 0.375, 0.0, 0.25, 0.0, 0.3125, 0.0, 0.3125, 0.0, 0.25, 0.485, 0.5156, 0.4712, 0.5378, 0.4567, 0.5547, 0.47, 0.5312, 0.4712, 0.5378, 0.4575, 0.5599, 0.4433, 0.5781, 0.4567, 0.5547, 0.4575, 0.5599, 0.4437, 0.582, 0.43, 0.6016, 0.4433, 0.5781, 0.4437, 0.582, 0.43, 0.6042, 0.4167, 0.625, 0.43, 0.6016, 0.43, 0.6042, 0.4162, 0.6263, 0.4033, 0.6484, 0.4167, 0.625, 0.545, 0.4531, 0.5296, 0.4701, 0.515, 0.487, 0.53, 0.4687, 0.53, 0.4687, 0.515, 0.487, 0.5004, 0.5039, 0.515, 0.4844, 0.515, 0.4844, 0.5004, 0.5039, 0.4858, 0.5208, 0.5, 0.5, 0.5, 0.5, 0.4858, 0.5208, 0.4712, 0.5378, 0.485, 0.5156, 0.5296, 0.4701, 0.5142, 0.487, 0.5, 0.5052, 0.515, 0.487, 0.515, 0.487, 0.5, 0.5052, 0.4858, 0.5234, 0.5004, 0.5039, 0.5004, 0.5039, 0.4858, 0.5234, 0.4717, 0.5417, 0.4858, 0.5208, 0.4858, 0.5208, 0.4717, 0.5417, 0.4575, 0.5599, 0.4712, 0.5378, 0.5142, 0.487, 0.4987, 0.5039, 0.485, 0.5234, 0.5, 0.5052, 0.5, 0.5052, 0.485, 0.5234, 0.4712, 0.543, 0.4858, 0.5234, 0.4858, 0.5234, 0.4712, 0.543, 0.4575, 0.5625, 0.4717, 0.5417, 0.4717, 0.5417, 0.4575, 0.5625, 0.4437, 0.582, 0.4575, 0.5599, 0.4987, 0.5039, 0.4833, 0.5208, 0.47, 0.5417, 0.485, 0.5234, 0.485, 0.5234, 0.47, 0.5417, 0.4567, 0.5625, 0.4712, 0.543, 0.4712, 0.543, 0.4567, 0.5625, 0.4433, 0.5833, 0.4575, 0.5625, 0.4575, 0.5625, 0.4433, 0.5833, 0.43, 0.6042, 0.4437, 0.582, 0.4833, 0.5208, 0.4679, 0.5378, 0.455, 0.5599, 0.47, 0.5417, 0.47, 0.5417, 0.455, 0.5599, 0.4421, 0.582, 0.4567, 0.5625, 0.4567, 0.5625, 0.4421, 0.582, 0.4292, 0.6042, 0.4433, 0.5833, 0.4433, 0.5833, 0.4292, 0.6042, 0.4162, 0.6263, 0.43, 0.6042, 0.4679, 0.5378, 0.4525, 0.5547, 0.44, 0.5781, 0.455, 0.5599, 0.455, 0.5599, 0.44, 0.5781, 0.4275, 0.6016, 0.4421, 0.582, 0.4421, 0.582, 0.4275, 0.6016, 0.415, 0.625, 0.4292, 0.6042, 0.4292, 0.6042, 0.415, 0.625, 0.4025, 0.6484, 0.4162, 0.6263, 0.395, 0.6094, 0.3837, 0.6393, 0.3692, 0.6562, 0.38, 0.625, 0.3837, 0.6393, 0.3725, 0.6693, 0.3583, 0.6875, 0.3692, 0.6562, 0.3725, 0.6693, 0.3612, 0.6992, 0.3475, 0.7188, 0.3583, 0.6875, 0.3612, 0.6992, 0.35, 0.7292, 0.3367, 0.75, 0.3475, 0.7188, 0.35, 0.7292, 0.3387, 0.7591, 0.3258, 0.7812, 0.3367, 0.75, 0.47, 0.5312, 0.4567, 0.5547, 0.4421, 0.5716, 0.455, 0.5469, 0.455, 0.5469, 0.4421, 0.5716, 0.4275, 0.5885, 0.44, 0.5625, 0.44, 0.5625, 0.4275, 0.5885, 0.4129, 0.6055, 0.425, 0.5781, 0.425, 0.5781, 0.4129, 0.6055, 0.3983, 0.6224, 0.41, 0.5937, 0.41, 0.5937, 0.3983, 0.6224, 0.3837, 0.6393, 0.395, 0.6094, 0.4567, 0.5547, 0.4433, 0.5781, 0.4292, 0.5964, 0.4421, 0.5716, 0.4421, 0.5716, 0.4292, 0.5964, 0.415, 0.6146, 0.4275, 0.5885, 0.4275, 0.5885, 0.415, 0.6146, 0.4008, 0.6328, 0.4129, 0.6055, 0.4129, 0.6055, 0.4008, 0.6328, 0.3867, 0.651, 0.3983, 0.6224, 0.3983, 0.6224, 0.3867, 0.651, 0.3725, 0.6693, 0.3837, 0.6393, 0.4433, 0.5781, 0.43, 0.6016, 0.4162, 0.6211, 0.4292, 0.5964, 0.4292, 0.5964, 0.4162, 0.6211, 0.4025, 0.6406, 0.415, 0.6146, 0.415, 0.6146, 0.4025, 0.6406, 0.3887, 0.6602, 0.4008, 0.6328, 0.4008, 0.6328, 0.3887, 0.6602, 0.375, 0.6797, 0.3867, 0.651, 0.3867, 0.651, 0.375, 0.6797, 0.3612, 0.6992, 0.3725, 0.6693, 0.43, 0.6016, 0.4167, 0.625, 0.4033, 0.6458, 0.4162, 0.6211, 0.4162, 0.6211, 0.4033, 0.6458, 0.39, 0.6667, 0.4025, 0.6406, 0.4025, 0.6406, 0.39, 0.6667, 0.3767, 0.6875, 0.3887, 0.6602, 0.3887, 0.6602, 0.3767, 0.6875, 0.3633, 0.7083, 0.375, 0.6797, 0.375, 0.6797, 0.3633, 0.7083, 0.35, 0.7292, 0.3612, 0.6992, 0.4167, 0.625, 0.4033, 0.6484, 0.3904, 0.6706, 0.4033, 0.6458, 0.4033, 0.6458, 0.3904, 0.6706, 0.3775, 0.6927, 0.39, 0.6667, 0.39, 0.6667, 0.3775, 0.6927, 0.3646, 0.7148, 0.3767, 0.6875, 0.3767, 0.6875, 0.3646, 0.7148, 0.3517, 0.737, 0.3633, 0.7083, 0.3633, 0.7083, 0.3517, 0.737, 0.3387, 0.7591, 0.35, 0.7292, 0.4033, 0.6484, 0.39, 0.6719, 0.3775, 0.6953, 0.3904, 0.6706, 0.3904, 0.6706, 0.3775, 0.6953, 0.365, 0.7188, 0.3775, 0.6927, 0.3775, 0.6927, 0.365, 0.7188, 0.3525, 0.7422, 0.3646, 0.7148, 0.3646, 0.7148, 0.3525, 0.7422, 0.34, 0.7656, 0.3517, 0.737, 0.3517, 0.737, 0.34, 0.7656, 0.3275, 0.7891, 0.3387, 0.7591, 0.63, 0.25, 0.63, 0.25, 0.75, 0.25, 0.75, 0.25, 0.63, 0.25, 0.56, 0.4375, 0.56, 0.4375, 0.63, 0.25, 0.455, 0.5469, 0.44, 0.5625, 0.425, 0.5781, 0.41, 0.5937, 0.395, 0.6094, 0.38, 0.625, 0.38, 0.625, 0.47, 0.5312, 0.47, 0.5312, 0.545, 0.4531, 0.53, 0.4687, 0.515, 0.4844, 0.5, 0.5, 0.485, 0.5156, 0.47, 0.5312, 0.47, 0.5312, 0.56, 0.4375, 0.56, 0.4375, 0.63, 0.25, 0.63, 0.25, 0.75, 0.25, 0.47, 0.5312, 0.38, 0.625, 0.38, 0.625, 0.47, 0.5312, 0.56, 0.4375, 0.47, 0.5312, 0.47, 0.5312, 0.56, 0.4375, 0.25, 0.75, 0.25, 0.625, 0.25, 0.625, 0.25, 0.75, 0.38, 0.625, 0.38, 0.625, 0.3572, 0.6469, 0.3623, 0.642, 0.38, 0.625, 0.38, 0.625, 0.25, 0.75, 0.25, 0.75, 0.25, 0.75, 0.25, 0.75, 0.25, 0.75, 0.25, 0.75, 0.25, 0.75, 0.25, 0.75, 0.25, 0.75, 0.25, 0.75, 0.25, 0.75, 0.25, 0.75, 0.25, 0.75, 0.3572, 0.6469, 0.25, 0.75, 0.25, 0.75, 0.25, 0.75, 0.25, 0.75, 0.25, 0.75, 0.25, 0.75, 0.25, 0.75, 0.25, 0.75, 0.25, 0.75, 0.25, 0.75, 0.25, 0.75, 0.25, 0.75, 0.0, 0.0, 0.0, 0.0, 0.0, 0.0, 0.0, 0.0, 0.0, 0.0, 0.0, 0.0, 0.0, 0.0, 0.0, 0.0, 0.25, 0.75, 0.25, 0.75, 0.25, 0.75, 0.25, 0.75, 0.25, 0.75, 0.25, 0.75, 0.25, 0.75, 0.25, 0.75, 0.0, 0.0, 0.0, 0.0, 0.0, 0.0, 0.0, 0.0, 0.0, 0.0, 0.0, 0.0, 0.0, 0.0, 0.0, 0.0, 0.25, 0.75, 0.25, 0.75, 0.25, 0.75, 0.25, 0.75, 0.0, 0.0, 0.0, 0.0, 0.0, 0.0, 0.0, 0.0, 0.25, 0.75, 0.25, 0.75, 0.25, 0.75, 0.25, 0.75, 0.25, 0.75, 0.25, 0.75, 0.25, 0.75, 0.25, 0.75, 0.25, 0.75, 0.25, 0.75, 0.25, 0.75, 0.25, 0.75, 0.0, 0.0, 0.0, 0.0, 0.0, 0.0, 0.0, 0.0, 0.0, 0.0, 0.0, 0.0, 0.25, 0.75, 0.25, 0.75, 0.25, 0.75, 0.25, 0.75, 0.25, 0.75, 0.25, 0.75, 0.25, 0.75, 0.25, 0.75, 0.25, 0.75, 0.25, 0.75, 0.25, 0.75, 0.25, 0.75, 0.25, 0.75, 0.25, 0.75, 0.25, 0.75, 0.25, 0.75, 0.25, 0.75, 0.25, 0.75, 0.25, 0.75, 0.25, 0.75, 0.25, 0.75, 0.25, 0.75, 0.25, 0.75, 0.25, 0.75, 0.25, 0.75, 0.25, 0.75, 0.25, 0.75, 0.25, 0.75, 0.25, 0.75, 0.25, 0.75, 0.25, 0.75, 0.25, 0.75, 0.25, 0.75, 0.25, 0.75, 0.25, 0.75, 0.25, 0.75, 0.25, 0.75, 0.25, 0.75, 0.25, 0.75, 0.25, 0.75, 0.25, 0.75, 0.25, 0.75, 0.25, 0.75, 0.25, 0.75, 0.25, 0.75, 0.25, 0.75, 0.25, 0.75, 0.25, 0.75, 0.25, 0.75, 0.25, 0.75, 0.25, 0.75, 0.25, 0.75, 0.25, 0.75, 0.25, 0.75, 0.25, 0.75, 0.25, 0.75, 0.25, 0.75, 0.25, 0.75, 0.25, 0.75, 0.25, 0.75, 0.25, 0.75, 0.25, 0.75, 0.25, 0.75, 0.25, 0.75, 0.25, 0.75, 0.25, 0.75, 0.25, 0.75, 0.25, 0.75, 0.25, 0.75, 0.25, 0.75, 0.25, 0.75, 0.25, 0.75, 0.25, 0.75, 0.25, 0.75, 0.25, 0.75, 0.25, 0.75, 0.25, 0.75, 0.25, 0.75, 0.25, 0.75, 0.25, 0.75, 0.25, 0.75, 0.25, 0.75, 0.25, 0.75, 0.25, 0.75, 0.25, 0.75, 0.25, 0.75, 0.25, 0.75, 0.25, 0.75, 0.25, 0.75, 0.25, 0.75, 0.25, 0.75, 0.25, 0.75, 0.25, 0.75, 0.25, 0.75, 0.25, 0.75, 0.25, 0.75, 0.25, 0.75, 0.25, 0.75, 0.25, 0.75, 0.25, 0.75, 0.25, 0.75, 0.25, 0.75, 0.25, 0.75, 0.25, 0.75, 0.25, 0.75, 0.25, 0.75])
me_circle.update()

# ---- objects
ob_back = bpy.data.objects.new('Back', me_cube)
ob_lamp = bpy.data.objects.new('Lamp', me_circle)

# ---- transforms, parenting, visibility, modifiers, constraints
ob_back.location = (0.0, -0.1376, 0.2594)
ob_back.scale = (0.2106, 0.2106, 0.2022)
ob_back.lock_rotations_4d = False
ob_back.empty_display_type = 'ARROWS'
ob_back.lineart.crease_threshold = 0.0
_m = ob_back.modifiers.new('Mirror', 'MIRROR')
_m.use_axis = (False, True, True)
_m.use_clip = True
ob_lamp.location = (0.0, -0.211, 0.3498)
ob_lamp.scale = (0.04134, 0.04134, 0.04134)
_m = ob_lamp.modifiers.new('Mirror', 'MIRROR')
_m.use_clip = True

# ---- collection membership
col_collection.objects.link(ob_back)
col_collection.objects.link(ob_lamp)

# ---- scene / render settings (as saved in the file)
scene.frame_start = 1; scene.frame_end = 250; scene.frame_set(70)
scene.render.engine = 'BLENDER_EEVEE_NEXT'
scene.cycles.sampling_pattern = 'TABULATED_SOBOL'
scene.cycles.use_light_tree = False
scene.view_settings.view_transform = 'Filmic'
bpy.context.view_layer.update()

# ---- added for rendering (the .blend has no active camera and no usable light): camera, sun
cam_auto = bpy.data.cameras.new('AutoCamera')
cam_auto.lens = 50.0
cam_auto.sensor_width = 36.0
cam_auto.clip_end = 1000.0
ob_auto_camera = bpy.data.objects.new('AutoCamera', cam_auto)
scene.collection.objects.link(ob_auto_camera)
ob_auto_camera.location = (0.529202, -0.82558, 0.683157)
ob_auto_camera.rotation_euler = (1.09748, -7.21219e-08, 0.694738)
scene.camera = ob_auto_camera
light_auto_sun = bpy.data.lights.new('AutoSun', 'SUN')
light_auto_sun.energy = 3.0
light_auto_sun.angle = 0.0523599
ob_auto_sun = bpy.data.objects.new('AutoSun', light_auto_sun)
scene.collection.objects.link(ob_auto_sun)
ob_auto_sun.rotation_euler = (0.872665, 0.174533, 0.523599)
bpy.context.view_layer.update()
